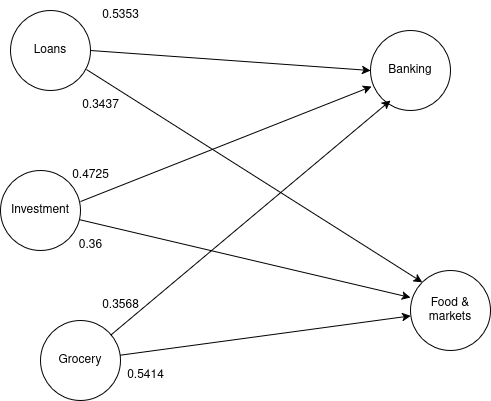

The diagram above was exported from draw.io. Its source (the exported page's mxGraphModel, read from the mxfile embedded in the PNG):
<mxGraphModel dx="1356" dy="771" grid="1" gridSize="10" guides="1" tooltips="1" connect="1" arrows="1" fold="1" page="1" pageScale="1" pageWidth="850" pageHeight="1100" math="0" shadow="0">
  <root>
    <mxCell id="0" />
    <mxCell id="1" parent="0" />
    <mxCell id="xEazGMauiqoKpKbWf218-1" value="Loans" style="ellipse;whiteSpace=wrap;html=1;aspect=fixed;" vertex="1" parent="1">
      <mxGeometry x="120" y="160" width="80" height="80" as="geometry" />
    </mxCell>
    <mxCell id="xEazGMauiqoKpKbWf218-2" value="Investment" style="ellipse;whiteSpace=wrap;html=1;aspect=fixed;" vertex="1" parent="1">
      <mxGeometry x="110" y="320" width="80" height="80" as="geometry" />
    </mxCell>
    <mxCell id="xEazGMauiqoKpKbWf218-3" value="Grocery" style="ellipse;whiteSpace=wrap;html=1;aspect=fixed;" vertex="1" parent="1">
      <mxGeometry x="150" y="470" width="80" height="80" as="geometry" />
    </mxCell>
    <mxCell id="xEazGMauiqoKpKbWf218-4" value="Banking" style="ellipse;whiteSpace=wrap;html=1;aspect=fixed;" vertex="1" parent="1">
      <mxGeometry x="480" y="180" width="80" height="80" as="geometry" />
    </mxCell>
    <mxCell id="xEazGMauiqoKpKbWf218-5" value="Food &amp;amp; markets" style="ellipse;whiteSpace=wrap;html=1;aspect=fixed;" vertex="1" parent="1">
      <mxGeometry x="520" y="420" width="80" height="80" as="geometry" />
    </mxCell>
    <mxCell id="xEazGMauiqoKpKbWf218-7" value="" style="endArrow=classic;html=1;rounded=0;exitX=1;exitY=0.5;exitDx=0;exitDy=0;entryX=0;entryY=0.5;entryDx=0;entryDy=0;" edge="1" parent="1" source="xEazGMauiqoKpKbWf218-1" target="xEazGMauiqoKpKbWf218-4">
      <mxGeometry width="50" height="50" relative="1" as="geometry">
        <mxPoint x="400" y="430" as="sourcePoint" />
        <mxPoint x="450" y="380" as="targetPoint" />
      </mxGeometry>
    </mxCell>
    <mxCell id="xEazGMauiqoKpKbWf218-8" value="" style="endArrow=classic;html=1;rounded=0;exitX=1;exitY=0.388;exitDx=0;exitDy=0;entryX=0.013;entryY=0.7;entryDx=0;entryDy=0;exitPerimeter=0;entryPerimeter=0;" edge="1" parent="1" source="xEazGMauiqoKpKbWf218-2" target="xEazGMauiqoKpKbWf218-4">
      <mxGeometry width="50" height="50" relative="1" as="geometry">
        <mxPoint x="210" y="210" as="sourcePoint" />
        <mxPoint x="490" y="230" as="targetPoint" />
      </mxGeometry>
    </mxCell>
    <mxCell id="xEazGMauiqoKpKbWf218-9" value="" style="endArrow=classic;html=1;rounded=0;entryX=0.25;entryY=0.875;entryDx=0;entryDy=0;entryPerimeter=0;" edge="1" parent="1" source="xEazGMauiqoKpKbWf218-3" target="xEazGMauiqoKpKbWf218-4">
      <mxGeometry width="50" height="50" relative="1" as="geometry">
        <mxPoint x="220" y="220" as="sourcePoint" />
        <mxPoint x="500" y="240" as="targetPoint" />
      </mxGeometry>
    </mxCell>
    <mxCell id="xEazGMauiqoKpKbWf218-10" value="" style="endArrow=classic;html=1;rounded=0;exitX=0.95;exitY=0.738;exitDx=0;exitDy=0;entryX=0;entryY=0;entryDx=0;entryDy=0;exitPerimeter=0;" edge="1" parent="1" source="xEazGMauiqoKpKbWf218-1" target="xEazGMauiqoKpKbWf218-5">
      <mxGeometry width="50" height="50" relative="1" as="geometry">
        <mxPoint x="230" y="230" as="sourcePoint" />
        <mxPoint x="510" y="250" as="targetPoint" />
      </mxGeometry>
    </mxCell>
    <mxCell id="xEazGMauiqoKpKbWf218-11" value="" style="endArrow=classic;html=1;rounded=0;entryX=0;entryY=0.338;entryDx=0;entryDy=0;entryPerimeter=0;" edge="1" parent="1" source="xEazGMauiqoKpKbWf218-2" target="xEazGMauiqoKpKbWf218-5">
      <mxGeometry width="50" height="50" relative="1" as="geometry">
        <mxPoint x="240" y="240" as="sourcePoint" />
        <mxPoint x="520" y="260" as="targetPoint" />
      </mxGeometry>
    </mxCell>
    <mxCell id="xEazGMauiqoKpKbWf218-12" value="" style="endArrow=classic;html=1;rounded=0;" edge="1" parent="1" source="xEazGMauiqoKpKbWf218-3" target="xEazGMauiqoKpKbWf218-5">
      <mxGeometry width="50" height="50" relative="1" as="geometry">
        <mxPoint x="250" y="250" as="sourcePoint" />
        <mxPoint x="530" y="270" as="targetPoint" />
      </mxGeometry>
    </mxCell>
    <mxCell id="xEazGMauiqoKpKbWf218-14" value="0.5414" style="text;html=1;align=center;verticalAlign=middle;resizable=0;points=[];autosize=1;strokeColor=none;fillColor=none;" vertex="1" parent="1">
      <mxGeometry x="225" y="510" width="60" height="30" as="geometry" />
    </mxCell>
    <mxCell id="xEazGMauiqoKpKbWf218-15" value="0.3568" style="text;html=1;align=center;verticalAlign=middle;resizable=0;points=[];autosize=1;strokeColor=none;fillColor=none;" vertex="1" parent="1">
      <mxGeometry x="200" y="440" width="60" height="30" as="geometry" />
    </mxCell>
    <mxCell id="xEazGMauiqoKpKbWf218-17" value="0.4725" style="text;html=1;align=center;verticalAlign=middle;resizable=0;points=[];autosize=1;strokeColor=none;fillColor=none;" vertex="1" parent="1">
      <mxGeometry x="170" y="310" width="60" height="30" as="geometry" />
    </mxCell>
    <mxCell id="xEazGMauiqoKpKbWf218-18" value="0.36" style="text;html=1;align=center;verticalAlign=middle;resizable=0;points=[];autosize=1;strokeColor=none;fillColor=none;" vertex="1" parent="1">
      <mxGeometry x="175" y="380" width="50" height="30" as="geometry" />
    </mxCell>
    <mxCell id="xEazGMauiqoKpKbWf218-19" value="0.3437" style="text;html=1;align=center;verticalAlign=middle;resizable=0;points=[];autosize=1;strokeColor=none;fillColor=none;" vertex="1" parent="1">
      <mxGeometry x="180" y="240" width="60" height="30" as="geometry" />
    </mxCell>
    <mxCell id="xEazGMauiqoKpKbWf218-21" value="0.5353" style="text;html=1;align=center;verticalAlign=middle;resizable=0;points=[];autosize=1;strokeColor=none;fillColor=none;" vertex="1" parent="1">
      <mxGeometry x="200" y="150" width="60" height="30" as="geometry" />
    </mxCell>
  </root>
</mxGraphModel>